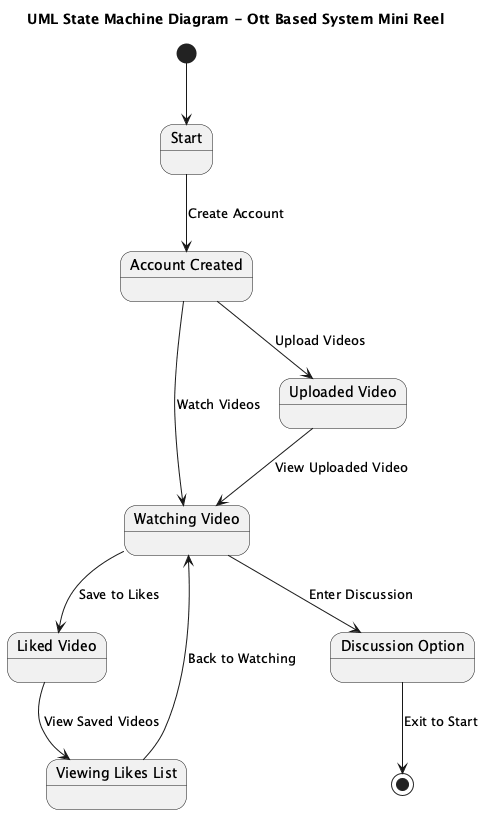

The diagram above was rendered by PlantUML. Its source (embedded in the PNG):
@startuml
title UML State Machine Diagram - Ott Based System Mini Reel

state "Start" as Start
state "Account Created" as AccountCreated
state "Watching Video" as WatchingVideo
state "Uploaded Video" as UploadedVideo
state "Liked Video" as LikedVideo
state "Viewing Likes List" as ViewingLikesList
state "Discussion Option" as DiscussionOption

[*] --> Start

Start --> AccountCreated : Create Account

AccountCreated --> WatchingVideo : Watch Videos
AccountCreated --> UploadedVideo : Upload Videos

WatchingVideo --> LikedVideo : Save to Likes
WatchingVideo --> DiscussionOption : Enter Discussion

UploadedVideo --> WatchingVideo : View Uploaded Video

LikedVideo --> ViewingLikesList : View Saved Videos

ViewingLikesList --> WatchingVideo : Back to Watching

DiscussionOption --> [*] : Exit to Start

@enduml